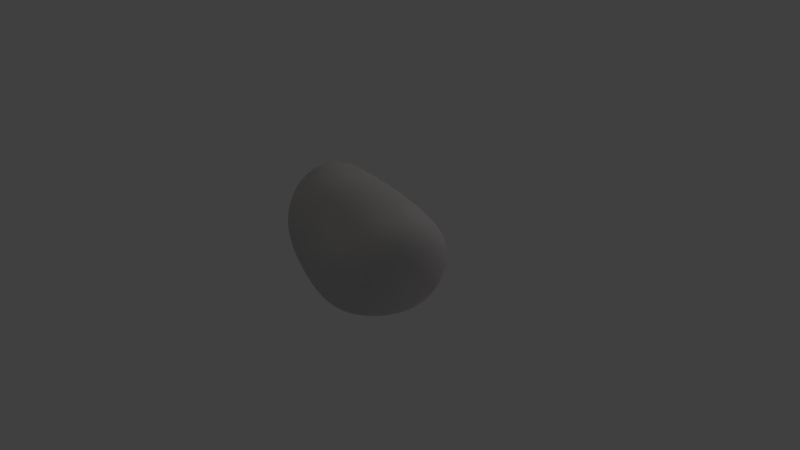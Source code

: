 # Source: asteroids.blend  (saved by Blender 2.77.0; exported with 4.5.12 LTS)
import bpy
from mathutils import Matrix  # noqa: F401  (used for matrix-valued properties, if any)

bpy.ops.wm.read_factory_settings(use_empty=True)
scene = bpy.context.scene
scene.name = 'Scene'

# ---- collections
col_collection_1 = bpy.data.collections.new('Collection 1'); scene.collection.children.link(col_collection_1)

# ---- materials (node trees are filled in below, after node groups)
mat_material = bpy.data.materials.new('Material')
mat_material.alpha_threshold = 0.0
mat_material.use_transparent_shadow = False
mat_material.roughness = 0.5
mat_material.specular_intensity = 0.12
mat_material.line_color = (0.0, 0.0, 0.0, 1.0)

# ---- material node trees

# ---- world
world_world = bpy.data.worlds.new('World'); scene.world = world_world
world_world.color = (0.05088, 0.05088, 0.05088)
world_world.use_sun_shadow = False
world_world.sun_shadow_jitter_overblur = 0.0
world_world.cycles.sampling_method = 'MANUAL'

# ---- cameras
cam_camera = bpy.data.cameras.new('Camera')
cam_camera.clip_end = 100.0
cam_camera.lens = 35.0
cam_camera.sensor_width = 32.0
cam_camera.sensor_height = 18.0
cam_camera.ortho_scale = 7.314
cam_camera.dof.focus_distance = 0.0
cam_camera.dof.aperture_fstop = 128.0

# ---- lights
light_point_000 = bpy.data.lights.new('Point.000', 'SUN')
light_point_000.color = (0.2122, 0.1489, 0.1489)
light_point_000.transmission_factor = 0.0
light_point_000.angle = 0.1993
light_point_000.energy = 0.4
light_point_000.shadow_buffer_clip_start = 0.5
light_point_000.shadow_soft_size = 0.1
light_point_000.shadow_cascade_max_distance = 1000.0
light_point_004 = bpy.data.lights.new('Point.004', 'SUN')
light_point_004.color = (0.2122, 0.1656, 0.1386)
light_point_004.transmission_factor = 0.0
light_point_004.angle = 0.1993
light_point_004.energy = 0.35
light_point_004.shadow_buffer_clip_start = 0.5
light_point_004.shadow_soft_size = 0.1
light_point_004.shadow_cascade_max_distance = 1000.0
light_point_001 = bpy.data.lights.new('Point.001', 'POINT')
light_point_001.transmission_factor = 0.0
light_point_001.energy = 100.0
light_point_001.shadow_buffer_clip_start = 0.5
light_point_001.shadow_soft_size = 0.1
light_point_001.shadow_maximum_resolution = 0.006
light_point_001.use_absolute_resolution = True

# ---- meshes
me_cube_001 = bpy.data.meshes.new('Cube.001')
me_cube_001.from_pydata([(0.07854, 0.03428, -1.013), (0.003514, 0.1851, 0.9033), (0.9692, 0.0833, 0.02994), (-0.1007, -0.8381, 0.0475), (-1.601, -0.487, 0.2452), (0.07937, 1.04, -0.08044), (0.7255, 0.02869, -0.5924), (0.03461, 0.7659, -0.7613), (0.7486, 0.764, 0.0001166), (0.04159, -0.7541, -0.6125), (0.726, -0.7624, 0.1565), (-0.6624, 0.03382, -0.7581), (-0.7931, -0.7764, 0.03449), (-0.6624, 0.7838, -0.008121), (0.9544, -0.1712, 0.9526), (0.1119, 0.8696, 0.2905), (0.06468, -0.3899, 0.7), (-0.6321, -0.3609, 1.16), (0.5561, 0.557, -0.5558), (0.5353, -0.5918, -0.08332), (-0.4479, -0.5075, -0.5858), (-0.4605, 0.5978, -0.5817), (0.6053, 0.5182, 0.3808), (0.4698, -0.8164, 0.5889), (-0.6486, -0.6143, 0.6583), (-0.4025, 0.9414, 0.539), (-1.364, 0.03996, 0.5701), (-1.09, 0.1393, 1.008), (-1.167, 0.4969, 0.6125), (-1.015, 0.5055, 0.8219)], [], [(0, 7, 18, 6), (0, 6, 19, 9), (0, 9, 20, 11), (0, 11, 21, 7), (1, 14, 22, 15), (1, 15, 25, 17), (1, 17, 24, 16), (1, 16, 23, 14), (2, 6, 18, 8), (2, 8, 22, 14), (2, 14, 23, 10), (2, 10, 19, 6), (3, 9, 19, 10), (3, 10, 23, 16), (3, 16, 24, 12), (3, 12, 20, 9), (4, 11, 20, 12), (4, 12, 24, 17), (4, 17, 27, 26), (4, 13, 21, 11), (5, 15, 22, 8), (5, 8, 18, 7), (5, 7, 21, 13), (5, 13, 25, 15), (26, 27, 29, 28), (25, 13, 28, 29), (13, 4, 26, 28), (17, 25, 29, 27)])
_uv = me_cube_001.uv_layers.new(name='UVMap')
_uv.uv.foreach_set('vector', [0.6108, 0.9762, 0.5739, 0.8294, 0.6842, 0.7848, 0.7989, 0.7835, 0.7931, 0.1011, 0.9011, 0.3459, 0.7636, 0.3012, 0.688, 0.1696, 0.7931, 0.1011, 0.688, 0.1696, 0.5626, 0.1104, 0.5218, 0.01071, 0.6108, 0.9762, 0.3131, 0.9358, 0.4406, 0.8412, 0.5739, 0.8294, 0.4466, 0.5146, 0.6589, 0.4115, 0.6479, 0.6142, 0.5074, 0.6892, 0.4466, 0.5146, 0.5074, 0.6892, 0.3098, 0.6419, 0.2971, 0.3581, 0.4466, 0.5146, 0.2971, 0.3581, 0.4004, 0.2728, 0.5341, 0.3314, 0.4466, 0.5146, 0.5341, 0.3314, 0.6465, 0.3489, 0.6589, 0.4115, 0.814, 0.5596, 0.7989, 0.7835, 0.6842, 0.7848, 0.6673, 0.6876, 0.814, 0.5596, 0.6673, 0.6876, 0.6479, 0.6142, 0.6589, 0.4115, 0.814, 0.5596, 0.6589, 0.4115, 0.6465, 0.3489, 0.7186, 0.3334, 0.814, 0.5596, 0.7186, 0.3334, 0.7636, 0.3012, 0.9011, 0.3459, 0.6158, 0.217, 0.688, 0.1696, 0.7636, 0.3012, 0.7186, 0.3334, 0.6158, 0.217, 0.7186, 0.3334, 0.6465, 0.3489, 0.5341, 0.3314, 0.6158, 0.217, 0.5341, 0.3314, 0.4004, 0.2728, 0.4456, 0.1579, 0.6158, 0.217, 0.4456, 0.1579, 0.5626, 0.1104, 0.688, 0.1696, 0.1791, 0.2424, 0.5218, 0.01071, 0.5626, 0.1104, 0.4456, 0.1579, 0.1791, 0.2424, 0.4456, 0.1579, 0.4004, 0.2728, 0.2971, 0.3581, 0.1791, 0.2424, 0.2971, 0.3581, 0.2548, 0.452, 0.1849, 0.4692, 0.03147, 0.5455, 0.3292, 0.7446, 0.4406, 0.8412, 0.3131, 0.9358, 0.5413, 0.7459, 0.5074, 0.6892, 0.6479, 0.6142, 0.6673, 0.6876, 0.5413, 0.7459, 0.6673, 0.6876, 0.6842, 0.7848, 0.5739, 0.8294, 0.5413, 0.7459, 0.5739, 0.8294, 0.4406, 0.8412, 0.3292, 0.7446, 0.5413, 0.7459, 0.3292, 0.7446, 0.3098, 0.6419, 0.5074, 0.6892, 0.1849, 0.4692, 0.2548, 0.452, 0.2522, 0.5454, 0.2369, 0.587, 0.3098, 0.6419, 0.3292, 0.7446, 0.2369, 0.587, 0.2522, 0.5454, 0.3292, 0.7446, 0.03147, 0.5455, 0.1849, 0.4692, 0.2369, 0.587, 0.2971, 0.3581, 0.3098, 0.6419, 0.2522, 0.5454, 0.2548, 0.452])
me_cube_001.materials.append(mat_material)
me_cube_001.use_remesh_preserve_volume = False
me_cube_001.use_remesh_preserve_attributes = False
me_cube_001.use_mirror_vertex_groups = False
me_cube_001.update()
me_cube = bpy.data.meshes.new('Cube')
me_cube.from_pydata([(0.07854, 0.03428, -1.013), (0.003514, 0.1851, 0.9033), (0.9692, 0.0833, 0.02994), (-0.1007, -0.8381, 0.0475), (-1.601, -0.487, 0.2452), (0.07937, 1.04, -0.08044), (0.7255, 0.02869, -0.5924), (0.03461, 0.7659, -0.7613), (0.7486, 0.764, 0.0001166), (0.04159, -0.7541, -0.6125), (0.726, -0.7624, 0.1565), (-0.6624, 0.03382, -0.7581), (-0.7931, -0.7764, 0.03449), (-0.6624, 0.7838, -0.008121), (0.9544, -0.1712, 0.9526), (0.1119, 0.8696, 0.2905), (0.06468, -0.3899, 0.7), (-0.6321, -0.3609, 1.16), (0.5561, 0.557, -0.5558), (0.5353, -0.5918, -0.08332), (-0.4479, -0.5075, -0.5858), (-0.4605, 0.5978, -0.5817), (0.6053, 0.5182, 0.3808), (0.4698, -0.8164, 0.5889), (-0.6486, -0.6143, 0.6583), (-0.4025, 0.9414, 0.539), (-1.364, 0.03996, 0.5701), (-1.09, 0.1393, 1.008), (-1.167, 0.4969, 0.6125), (-1.015, 0.5055, 0.8219)], [], [(0, 7, 18, 6), (0, 6, 19, 9), (0, 9, 20, 11), (0, 11, 21, 7), (1, 14, 22, 15), (1, 15, 25, 17), (1, 17, 24, 16), (1, 16, 23, 14), (2, 6, 18, 8), (2, 8, 22, 14), (2, 14, 23, 10), (2, 10, 19, 6), (3, 9, 19, 10), (3, 10, 23, 16), (3, 16, 24, 12), (3, 12, 20, 9), (4, 11, 20, 12), (4, 12, 24, 17), (4, 17, 27, 26), (4, 13, 21, 11), (5, 15, 22, 8), (5, 8, 18, 7), (5, 7, 21, 13), (5, 13, 25, 15), (26, 27, 29, 28), (25, 13, 28, 29), (13, 4, 26, 28), (17, 25, 29, 27)])
_uv = me_cube.uv_layers.new(name='UVMap')
_uv.uv.foreach_set('vector', [0.6108, 0.9762, 0.5739, 0.8294, 0.6842, 0.7848, 0.7989, 0.7835, 0.7931, 0.1011, 0.9011, 0.3459, 0.7636, 0.3012, 0.688, 0.1696, 0.7931, 0.1011, 0.688, 0.1696, 0.5626, 0.1104, 0.5218, 0.01071, 0.6108, 0.9762, 0.3131, 0.9358, 0.4406, 0.8412, 0.5739, 0.8294, 0.4466, 0.5146, 0.6589, 0.4115, 0.6479, 0.6142, 0.5074, 0.6892, 0.4466, 0.5146, 0.5074, 0.6892, 0.3098, 0.6419, 0.2971, 0.3581, 0.4466, 0.5146, 0.2971, 0.3581, 0.4004, 0.2728, 0.5341, 0.3314, 0.4466, 0.5146, 0.5341, 0.3314, 0.6465, 0.3489, 0.6589, 0.4115, 0.814, 0.5596, 0.7989, 0.7835, 0.6842, 0.7848, 0.6673, 0.6876, 0.814, 0.5596, 0.6673, 0.6876, 0.6479, 0.6142, 0.6589, 0.4115, 0.814, 0.5596, 0.6589, 0.4115, 0.6465, 0.3489, 0.7186, 0.3334, 0.814, 0.5596, 0.7186, 0.3334, 0.7636, 0.3012, 0.9011, 0.3459, 0.6158, 0.217, 0.688, 0.1696, 0.7636, 0.3012, 0.7186, 0.3334, 0.6158, 0.217, 0.7186, 0.3334, 0.6465, 0.3489, 0.5341, 0.3314, 0.6158, 0.217, 0.5341, 0.3314, 0.4004, 0.2728, 0.4456, 0.1579, 0.6158, 0.217, 0.4456, 0.1579, 0.5626, 0.1104, 0.688, 0.1696, 0.1791, 0.2424, 0.5218, 0.01071, 0.5626, 0.1104, 0.4456, 0.1579, 0.1791, 0.2424, 0.4456, 0.1579, 0.4004, 0.2728, 0.2971, 0.3581, 0.1791, 0.2424, 0.2971, 0.3581, 0.2548, 0.452, 0.1849, 0.4692, 0.03147, 0.5455, 0.3292, 0.7446, 0.4406, 0.8412, 0.3131, 0.9358, 0.5413, 0.7459, 0.5074, 0.6892, 0.6479, 0.6142, 0.6673, 0.6876, 0.5413, 0.7459, 0.6673, 0.6876, 0.6842, 0.7848, 0.5739, 0.8294, 0.5413, 0.7459, 0.5739, 0.8294, 0.4406, 0.8412, 0.3292, 0.7446, 0.5413, 0.7459, 0.3292, 0.7446, 0.3098, 0.6419, 0.5074, 0.6892, 0.1849, 0.4692, 0.2548, 0.452, 0.2522, 0.5454, 0.2369, 0.587, 0.3098, 0.6419, 0.3292, 0.7446, 0.2369, 0.587, 0.2522, 0.5454, 0.3292, 0.7446, 0.03147, 0.5455, 0.1849, 0.4692, 0.2369, 0.587, 0.2971, 0.3581, 0.3098, 0.6419, 0.2522, 0.5454, 0.2548, 0.452])
me_cube.materials.append(mat_material)
me_cube.use_remesh_preserve_volume = False
me_cube.use_remesh_preserve_attributes = False
me_cube.use_mirror_vertex_groups = False
me_cube.update()

# ---- objects
ob_asteroidbaked = bpy.data.objects.new('asteroidBaked', me_cube_001)
ob_point_002 = bpy.data.objects.new('Point.002', light_point_000)
ob_point_000 = bpy.data.objects.new('Point.000', light_point_004)
ob_point_001 = bpy.data.objects.new('Point.001', light_point_001)
ob_asteroid = bpy.data.objects.new('asteroid', me_cube)
ob_camera = bpy.data.objects.new('Camera', cam_camera)

# ---- transforms, parenting, visibility, modifiers, constraints
ob_asteroidbaked.location = (0.0, 0.0, 0.0)
ob_asteroidbaked.lock_rotations_4d = False
ob_asteroidbaked.empty_display_type = 'ARROWS'
ob_asteroidbaked.lineart.crease_threshold = 0.0
_m = ob_asteroidbaked.modifiers.new('Subsurf', 'SUBSURF')
_m.uv_smooth = 'PRESERVE_CORNERS'
_m.levels = 6
_m.render_levels = 6
_m.show_only_control_edges = False
_m = ob_asteroidbaked.modifiers.new('Displace', 'DISPLACE')
_m.strength = 0.1
_m.texture_coords = 'UV'
_m.uv_layer = 'UVMap'
_m = ob_asteroidbaked.modifiers.new('Displace.001', 'DISPLACE')
_m.strength = 0.01
ob_point_002.location = (4.101, 6.651, -6.151)
ob_point_002.rotation_euler = (-2.171, 0.08508, -0.5902)
ob_point_002.scale = (1.874, 1.874, 1.874)
ob_point_002.lineart.crease_threshold = 0.0
ob_point_000.location = (-0.3328, -3.312, 3.642)
ob_point_000.scale = (1.874, 1.874, 1.874)
ob_point_000.lineart.crease_threshold = 0.0
ob_point_001.location = (1.731, 4.642, 4.691)
ob_point_001.scale = (1.874, 1.874, 1.874)
ob_point_001.lineart.crease_threshold = 0.0
ob_asteroid.location = (0.0, 0.0, 0.0)
ob_asteroid.lock_rotations_4d = False
ob_asteroid.empty_display_type = 'ARROWS'
ob_asteroid.lineart.crease_threshold = 0.0
_m = ob_asteroid.modifiers.new('Subsurf', 'SUBSURF')
_m.uv_smooth = 'PRESERVE_CORNERS'
_m.levels = 6
_m.render_levels = 6
_m.show_only_control_edges = False
_m = ob_asteroid.modifiers.new('Displace', 'DISPLACE')
_m.strength = 0.1
_m.texture_coords = 'UV'
_m.uv_layer = 'UVMap'
_m = ob_asteroid.modifiers.new('Displace.001', 'DISPLACE')
_m.strength = 0.01
ob_camera.location = (7.481, -6.508, 5.344)
ob_camera.rotation_euler = (1.109, 0.01082, 0.8149)
ob_camera.lock_rotations_4d = False
ob_camera.empty_display_type = 'ARROWS'
ob_camera.color = (0.0, 0.0, 0.0, 0.0)
ob_camera.display_type = 'WIRE'
ob_camera.lineart.crease_threshold = 0.0

# ---- collection membership
col_collection_1.objects.link(ob_asteroidbaked)
col_collection_1.objects.link(ob_point_002)
col_collection_1.objects.link(ob_point_000)
col_collection_1.objects.link(ob_point_001)
col_collection_1.objects.link(ob_asteroid)
col_collection_1.objects.link(ob_camera)

# ---- scene / render settings (as saved in the file)
scene.camera = ob_camera
scene.frame_start = 1; scene.frame_end = 250; scene.frame_set(1)
scene.render.engine = 'BLENDER_EEVEE_NEXT'
scene.render.resolution_percentage = 50
scene.render.dither_intensity = 0.0
scene.cycles.use_denoising = False
scene.cycles.samples = 128
scene.cycles.sampling_pattern = 'TABULATED_SOBOL'
scene.cycles.light_sampling_threshold = 0.0
scene.cycles.use_adaptive_sampling = False
scene.cycles.use_light_tree = False
scene.cycles.blur_glossy = 0.0
scene.cycles.sample_clamp_indirect = 0.0
scene.view_settings.view_transform = 'Standard'
bpy.context.view_layer.update()
